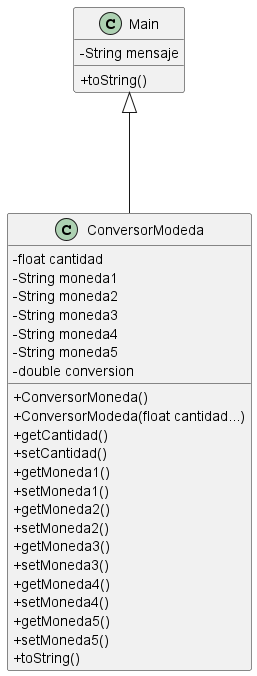

The diagram above was rendered by PlantUML. Its source (embedded in the PNG):
@startuml
skinparam classAttributeIconSize 0

class Main {
    -String mensaje
    +toString()
}

class ConversorModeda {
    - float cantidad
    - String moneda1
    - String moneda2
    - String moneda3
    - String moneda4
    - String moneda5
    - double conversion
    + ConversorMoneda()
    + ConversorModeda(float cantidad...)
    + getCantidad()
    + setCantidad()
    + getMoneda1()
    + setMoneda1()
    + getMoneda2()
    + setMoneda2()
    + getMoneda3()
    + setMoneda3()
    + getMoneda4()
    + setMoneda4()
    + getMoneda5()
    + setMoneda5()
    + toString()
}

Main <|--- ConversorModeda
@enduml